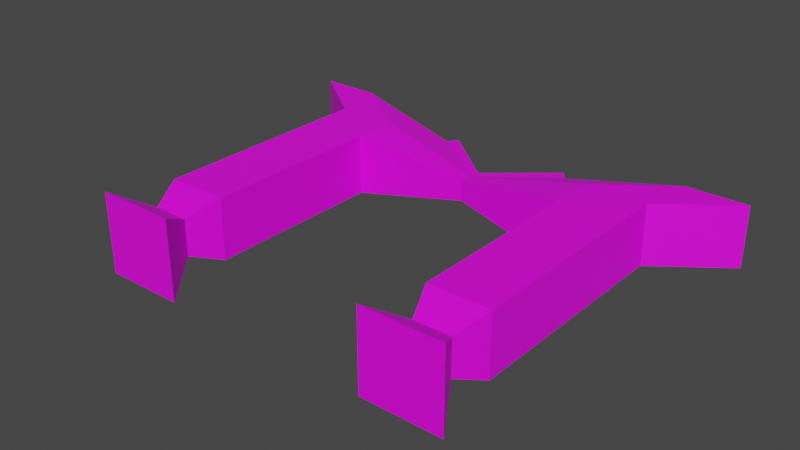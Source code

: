 # Source: portal.blend  (saved by Blender 3.1.7; exported with 4.5.12 LTS)
import bpy
from mathutils import Matrix  # noqa: F401  (used for matrix-valued properties, if any)

bpy.ops.wm.read_factory_settings(use_empty=True)
scene = bpy.context.scene
scene.name = 'Scene'

# ---- collections
col_collection = bpy.data.collections.new('Collection'); scene.collection.children.link(col_collection)

# ---- images (referenced by path relative to the original .blend; pixels are not part of the script)
import os
ASSET_DIR = os.environ.get("B2B_ASSET_DIR", "")  # directory of the original .blend (textures are referenced by path, not embedded)
HERE = os.path.dirname(os.path.abspath(__file__))  # packed textures are extracted next to this script under _unpacked/

def load_image(name, relpath, width, height, colorspace="sRGB"):
    """Load a texture the original file referenced (path relative to the .blend, or extracted next to this script)."""
    p = next((c for c in (os.path.join(HERE, relpath), os.path.join(ASSET_DIR, relpath)) if relpath and os.path.exists(c)), "")
    if p:
        img = bpy.data.images.load(p, check_existing=True)
        img.name = name
    else:  # same state as the original file: an image datablock whose file is absent (Cycles renders it pink)
        img = bpy.data.images.new(name, width, height)
        img.source = "FILE"
        img.filepath = "//" + (relpath or name)
    img.colorspace_settings.name = colorspace
    return img
img_portaltexture = load_image('PortalTexture', 'PortalTexture.png', 1024, 1024, 'sRGB')

# ---- materials (node trees are filled in below, after node groups)
mat_portalmaterial = bpy.data.materials.new('PortalMaterial')
mat_portalmaterial.use_transparent_shadow = False

# ---- material node trees
mat_portalmaterial.use_nodes = True; mat_portalmaterial.node_tree.nodes.clear()
_N = mat_portalmaterial.node_tree.nodes; _L = mat_portalmaterial.node_tree.links
n0 = _N.new('ShaderNodeBsdfPrincipled'); n0.name = 'Principled BSDF'; n0.location = (10, 300)
n0.distribution = 'GGX'
n0.subsurface_method = 'RANDOM_WALK_SKIN'
n0.inputs[3].default_value = 1.45
n0.inputs[27].default_value = (0.0, 0.0, 0.0, 1.0)
n0.inputs[28].default_value = 1.0
n1 = _N.new('ShaderNodeOutputMaterial'); n1.name = 'Material Output'; n1.location = (300, 300)
n2 = _N.new('ShaderNodeTexImage'); n2.name = 'Image Texture'; n2.location = (-280, 280)
n2.image = img_portaltexture
_L.new(n0.outputs[0], n1.inputs[0])
_L.new(n2.outputs[0], n0.inputs[0])
n1.is_active_output = True

# ---- world
world_world = bpy.data.worlds.new('World'); scene.world = world_world
world_world.use_nodes = True; world_world.node_tree.nodes.clear()
_N = world_world.node_tree.nodes; _L = world_world.node_tree.links
n0 = _N.new('ShaderNodeOutputWorld'); n0.name = 'World Output'; n0.location = (300, 300)
n1 = _N.new('ShaderNodeBackground'); n1.name = 'Background'; n1.location = (10, 300)
n1.inputs[0].default_value = (0.05088, 0.05088, 0.05088, 1.0)
_L.new(n1.outputs[0], n0.inputs[0])
n0.is_active_output = True
world_world.color = (0.05088, 0.05088, 0.05088)
world_world.use_sun_shadow = False
world_world.sun_shadow_jitter_overblur = 0.0

# ---- meshes
me_cube_002 = bpy.data.meshes.new('Cube.002')
me_cube_002.from_pydata([(-2.12, -0.4594, -0.2085), (-1.869, -0.2085, 0.2085), (-2.12, 0.4594, -0.2085), (-1.869, 0.2085, 0.2085), (-1.201, -0.4594, -0.2085), (-1.452, -0.2085, 0.2085), (-1.201, 0.4594, -0.2085), (-1.452, 0.2085, 0.2085), (-2.012, -0.3512, 0.5663), (-2.012, 0.3512, 0.5663), (-1.309, -0.3512, 0.5663), (-1.309, 0.3512, 0.5663), (-2.012, -0.3512, 2.66), (-2.012, 0.3512, 2.66), (-1.309, -0.3512, 2.66), (-1.309, 0.3512, 2.66), (-2.012, -0.3512, 3.176), (-2.012, 0.3512, 3.176), (-1.309, -0.3512, 3.176), (-1.309, 0.3512, 3.176), (-0.0009705, -0.1154, 2.833), (-0.0009705, 0.1154, 2.833), (-0.0009705, -0.1154, 3.002), (-0.0009705, 0.1154, 3.002), (-2.816, -0.3512, 3.781), (-2.816, 0.3512, 3.781), (-2.114, -0.3512, 3.781), (-2.114, 0.3512, 3.781), (-0.8059, -0.1154, 3.608), (-0.8059, 0.1154, 3.608), (0.08553, -0.1154, 3.118), (0.08553, 0.1154, 3.118), (-0.7193, -0.1154, 3.723), (-0.7193, 0.1154, 3.723)], [], [(0, 1, 3, 2), (2, 3, 7, 6), (6, 7, 5, 4), (4, 5, 1, 0), (2, 6, 4, 0), (5, 7, 11, 10), (10, 11, 15, 14), (3, 1, 8, 9), (1, 5, 10, 8), (7, 3, 9, 11), (12, 14, 18, 16), (9, 8, 12, 13), (8, 10, 14, 12), (11, 9, 13, 15), (16, 18, 26, 24), (15, 13, 17, 19), (13, 12, 16, 17), (15, 19, 23, 21), (20, 21, 23, 22), (14, 15, 21, 20), (18, 14, 20, 22), (23, 29, 33, 31), (27, 25, 24, 26), (27, 26, 28, 29), (23, 19, 27, 29), (19, 17, 25, 27), (18, 22, 28, 26), (17, 16, 24, 25), (30, 31, 33, 32), (22, 23, 31, 30), (29, 28, 32, 33), (28, 22, 30, 32)])
_uv = me_cube_002.uv_layers.new(name='UVMap')
_uv.uv.foreach_set('vector', [0.1531, 0.7651, 0.1209, 0.7277, 0.1209, 0.6655, 0.1531, 0.628, 0.3984, 0.0237, 0.3504, 0.08012, 0.2911, 0.06936, 0.2677, 0.0, 0.0807, 0.628, 0.1209, 0.6655, 0.1209, 0.7277, 0.0807, 0.7651, 0.6662, 0.628, 0.6895, 0.5587, 0.7488, 0.5479, 0.7969, 0.6043, 0.0, 0.628, 0.0807, 0.628, 0.0807, 0.7651, 0.0, 0.7651, 0.8175, 0.5093, 0.8778, 0.5093, 0.8984, 0.5662, 0.7969, 0.5662, 0.7969, 0.5662, 0.8984, 0.5662, 0.8984, 0.8385, 0.7969, 0.8385, 0.8175, 0.0, 0.8778, 0.0, 0.8984, 0.05533, 0.7969, 0.05533, 0.7488, 0.5479, 0.6895, 0.5587, 0.6616, 0.5108, 0.7615, 0.4927, 0.2911, 0.06936, 0.3504, 0.08012, 0.3631, 0.1354, 0.2631, 0.1172, 0.71, 0.1854, 0.6101, 0.2035, 0.5974, 0.1277, 0.6973, 0.1096, 0.7969, 0.05533, 0.8984, 0.05533, 0.8984, 0.3034, 0.7969, 0.3034, 0.7615, 0.4927, 0.6616, 0.5108, 0.6101, 0.2035, 0.71, 0.1854, 0.2631, 0.1172, 0.3631, 0.1354, 0.3115, 0.4427, 0.2116, 0.4246, 0.6973, 0.1096, 0.5974, 0.1277, 0.6969, 0.01812, 0.7969, 0.0, 0.2116, 0.4246, 0.3115, 0.4427, 0.2988, 0.5184, 0.1989, 0.5003, 0.7969, 0.3034, 0.8984, 0.3034, 0.8984, 0.3646, 0.7969, 0.3646, 0.2116, 0.4246, 0.1989, 0.5003, 0.01514, 0.4427, 0.01931, 0.4178, 0.831, 0.9567, 0.8643, 0.9567, 0.8643, 0.9787, 0.831, 0.9787, 0.7969, 0.8385, 0.8984, 0.8385, 0.8643, 0.9567, 0.831, 0.9567, 0.5974, 0.1277, 0.6101, 0.2035, 0.4177, 0.2102, 0.4136, 0.1853, 0.01514, 0.4427, 0.1147, 0.5523, 0.09959, 0.567, 0.0, 0.4574, 1.0, 0.334, 1.0, 0.4385, 0.8984, 0.4385, 0.8984, 0.334, 1.0, 0.334, 0.8984, 0.334, 0.9325, 0.1375, 0.9659, 0.1375, 0.01514, 0.4427, 0.1989, 0.5003, 0.2985, 0.6099, 0.1147, 0.5523, 0.1989, 0.5003, 0.2988, 0.5184, 0.3984, 0.628, 0.2985, 0.6099, 0.5974, 0.1277, 0.4136, 0.1853, 0.5132, 0.07571, 0.6969, 0.01812, 0.7969, 0.3646, 0.8984, 0.3646, 0.8984, 0.5093, 0.7969, 0.5093, 0.9325, 0.0, 0.9659, 0.0, 0.9659, 0.1258, 0.9325, 0.1258, 0.831, 0.9787, 0.8643, 0.9787, 0.8643, 1.0, 0.831, 1.0, 0.9659, 0.1375, 0.9325, 0.1375, 0.9325, 0.1258, 0.9659, 0.1258, 0.5132, 0.07571, 0.4136, 0.1853, 0.3984, 0.1707, 0.498, 0.06106])
me_cube_002.materials.append(mat_portalmaterial)
me_cube_002.use_remesh_fix_poles = True
me_cube_002.use_remesh_preserve_attributes = False
me_cube_002.use_paint_bone_selection = False
me_cube_002.use_paint_mask = True
me_cube_002.update()

# ---- objects
ob_cube = bpy.data.objects.new('Cube', me_cube_002)

# ---- transforms, parenting, visibility, modifiers, constraints
ob_cube.location = (0.0, 0.0, 0.0)
ob_cube.rotation_euler = (-1.571, 0.0, 0.0)
_m = ob_cube.modifiers.new('Mirror', 'MIRROR')
_m.merge_threshold = 0.85

# ---- collection membership
col_collection.objects.link(ob_cube)

# ---- scene / render settings (as saved in the file)
scene.frame_start = 1; scene.frame_end = 250; scene.frame_set(1)
scene.render.engine = 'BLENDER_EEVEE_NEXT'
scene.cycles.sampling_pattern = 'TABULATED_SOBOL'
scene.cycles.use_light_tree = False
scene.view_settings.view_transform = 'Filmic'
bpy.context.view_layer.update()

# ---- added for rendering (the .blend has no active camera and no usable light): camera, sun
cam_auto = bpy.data.cameras.new('AutoCamera')
cam_auto.lens = 50.0
cam_auto.sensor_width = 36.0
cam_auto.clip_end = 1000.0
ob_auto_camera = bpy.data.objects.new('AutoCamera', cam_auto)
scene.collection.objects.link(ob_auto_camera)
ob_auto_camera.location = (6.44274, -5.94505, 5.15419)
ob_auto_camera.rotation_euler = (1.09748, -7.21219e-08, 0.694738)
scene.camera = ob_auto_camera
light_auto_sun = bpy.data.lights.new('AutoSun', 'SUN')
light_auto_sun.energy = 3.0
light_auto_sun.angle = 0.0523599
ob_auto_sun = bpy.data.objects.new('AutoSun', light_auto_sun)
scene.collection.objects.link(ob_auto_sun)
ob_auto_sun.rotation_euler = (0.872665, 0.174533, 0.523599)
bpy.context.view_layer.update()
